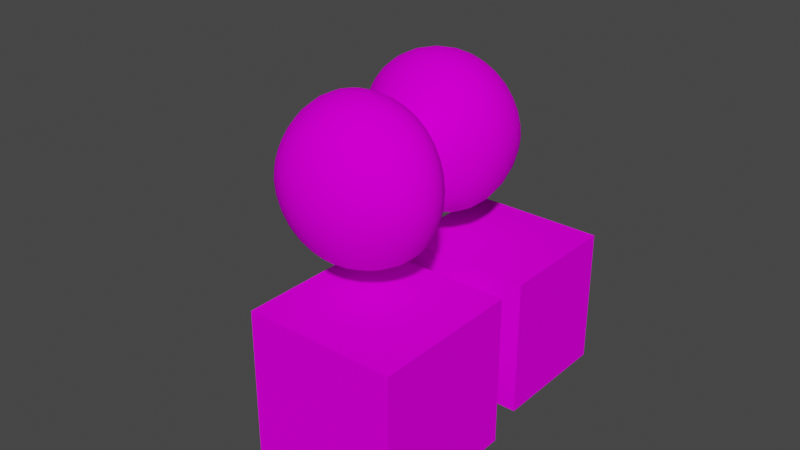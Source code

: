 # Source: PixelArtTester.blend  (saved by Blender 3.5.10; exported with 4.5.12 LTS)
import bpy
from mathutils import Matrix  # noqa: F401  (used for matrix-valued properties, if any)

bpy.ops.wm.read_factory_settings(use_empty=True)
scene = bpy.context.scene
scene.name = 'Scene'

# ---- collections
col_collection = bpy.data.collections.new('Collection'); scene.collection.children.link(col_collection)

# ---- images (referenced by path relative to the original .blend; pixels are not part of the script)
import os
ASSET_DIR = os.environ.get("B2B_ASSET_DIR", "")  # directory of the original .blend (textures are referenced by path, not embedded)
HERE = os.path.dirname(os.path.abspath(__file__))  # packed textures are extracted next to this script under _unpacked/

def load_image(name, relpath, width, height, colorspace="sRGB"):
    """Load a texture the original file referenced (path relative to the .blend, or extracted next to this script)."""
    p = next((c for c in (os.path.join(HERE, relpath), os.path.join(ASSET_DIR, relpath)) if relpath and os.path.exists(c)), "")
    if p:
        img = bpy.data.images.load(p, check_existing=True)
        img.name = name
    else:  # same state as the original file: an image datablock whose file is absent (Cycles renders it pink)
        img = bpy.data.images.new(name, width, height)
        img.source = "FILE"
        img.filepath = "//" + (relpath or name)
    img.colorspace_settings.name = colorspace
    return img
img_global_texture = load_image('Global Texture', 'textures/Global Texture.png', 1024, 1024, 'sRGB')

# ---- materials (node trees are filled in below, after node groups)
mat_material = bpy.data.materials.new('Material')
mat_material.alpha_threshold = 0.0
mat_material.use_transparent_shadow = False
mat_material.roughness = 0.5
mat_material.line_color = (0.0, 0.0, 0.0, 1.0)

# ---- material node trees
mat_material.use_nodes = True; mat_material.node_tree.nodes.clear()
_N = mat_material.node_tree.nodes; _L = mat_material.node_tree.links
n0 = _N.new('ShaderNodeOutputMaterial'); n0.name = 'Material Output'; n0.location = (300, 300)
n1 = _N.new('ShaderNodeBsdfPrincipled'); n1.name = 'Principled BSDF'; n1.location = (10, 300)
n1.distribution = 'GGX'
n1.subsurface_method = 'RANDOM_WALK_SKIN'
n1.inputs[2].default_value = 1.0
n1.inputs[3].default_value = 1.45
n1.inputs[13].default_value = 0.0
n1.inputs[27].default_value = (0.0, 0.0, 0.0, 1.0)
n1.inputs[28].default_value = 1.0
n2 = _N.new('ShaderNodeTexImage'); n2.name = 'Image Texture'; n2.location = (-280, 280)
n2.image = img_global_texture
_L.new(n1.outputs[0], n0.inputs[0])
_L.new(n2.outputs[0], n1.inputs[0])
n0.is_active_output = True

# ---- world
world_world = bpy.data.worlds.new('World'); scene.world = world_world
world_world.use_nodes = True; world_world.node_tree.nodes.clear()
_N = world_world.node_tree.nodes; _L = world_world.node_tree.links
n0 = _N.new('ShaderNodeOutputWorld'); n0.name = 'World Output'; n0.location = (300, 300)
n1 = _N.new('ShaderNodeBackground'); n1.name = 'Background'; n1.location = (10, 300)
n1.inputs[0].default_value = (0.05088, 0.05088, 0.05088, 1.0)
_L.new(n1.outputs[0], n0.inputs[0])
n0.is_active_output = True
world_world.color = (0.05088, 0.05088, 0.05088)
world_world.use_sun_shadow = False
world_world.sun_shadow_jitter_overblur = 0.0

# ---- meshes
me_cube = bpy.data.meshes.new('Cube')
me_cube.from_pydata([(0.5166, 1.0, 0.5166), (0.5166, 1.0, -0.5166), (1.0, -1.0, 1.0), (1.0, -1.0, -1.0), (-0.5166, 1.0, 0.5166), (-0.5166, 1.0, -0.5166), (-1.0, -1.0, 1.0), (-1.0, -1.0, -1.0), (1.0, 1.0, -1.0), (-1.0, 1.0, -1.0), (1.0, 1.0, 1.0), (-1.0, 1.0, 1.0), (0.9066, 1.526, -0.9066), (-0.9066, 1.526, -0.9066), (0.9066, 1.526, 0.9066), (-0.9066, 1.526, 0.9066), (0.5166, 1.526, -0.5166), (-0.5166, 1.526, -0.5166), (0.5166, 1.526, 0.5166), (-0.5166, 1.526, 0.5166), (0.9066, 3.179, -0.9066), (-0.9066, 3.179, -0.9066), (0.9066, 3.179, 0.9066), (-0.9066, 3.179, 0.9066)], [], [(10, 11, 6, 2), (3, 2, 6, 7), (7, 6, 11, 9), (9, 8, 3, 7), (8, 10, 2, 3), (4, 0, 18, 19), (5, 1, 8, 9), (1, 0, 10, 8), (4, 5, 9, 11), (0, 4, 11, 10), (13, 15, 23, 21), (0, 1, 16, 18), (5, 4, 19, 17), (1, 5, 17, 16), (13, 12, 16, 17), (12, 14, 18, 16), (15, 13, 17, 19), (14, 15, 19, 18), (21, 23, 22, 20), (12, 13, 21, 20), (15, 14, 22, 23), (14, 12, 20, 22)])
_uv = me_cube.uv_layers.new(name='UVMap')
_uv.uv.foreach_set('vector', [0.2771, 0.1651, 0.2353, 0.1486, 0.2253, 0.07676, 0.3047, 0.0925, 0.154, 0.115, 0.1273, 0.04257, 0.2253, 0.07676, 0.1805, 0.1162, 0.1805, 0.1162, 0.2253, 0.07676, 0.2353, 0.1486, 0.1918, 0.1477, 0.1918, 0.1477, 0.1506, 0.1456, 0.154, 0.115, 0.1805, 0.1162, 0.1506, 0.1456, 0.06228, 0.1475, 0.1273, 0.04257, 0.154, 0.115, 0.23, 0.1636, 0.2648, 0.1708, 0.2654, 0.1785, 0.2283, 0.1882, 0.1879, 0.1665, 0.1454, 0.1693, 0.1506, 0.1456, 0.1918, 0.1477, 0.1454, 0.1693, 0.09576, 0.1759, 0.06228, 0.1475, 0.1506, 0.1456, 0.23, 0.1636, 0.1879, 0.1665, 0.1918, 0.1477, 0.2353, 0.1486, 0.2648, 0.1708, 0.23, 0.1636, 0.2353, 0.1486, 0.2771, 0.1651, 0.1901, 0.2024, 0.2332, 0.2009, 0.2376, 0.2755, 0.1939, 0.2281, 0.09576, 0.1759, 0.1454, 0.1693, 0.1448, 0.1914, 0.09691, 0.1918, 0.1879, 0.1665, 0.23, 0.1636, 0.2283, 0.1882, 0.1864, 0.1881, 0.1454, 0.1693, 0.1879, 0.1665, 0.1864, 0.1881, 0.1448, 0.1914, 0.1901, 0.2024, 0.1505, 0.2095, 0.1448, 0.1914, 0.1864, 0.1881, 0.1505, 0.2095, 0.07696, 0.2158, 0.09691, 0.1918, 0.1448, 0.1914, 0.2332, 0.2009, 0.1901, 0.2024, 0.1864, 0.1881, 0.2283, 0.1882, 0.2764, 0.1833, 0.2332, 0.2009, 0.2283, 0.1882, 0.2654, 0.1785, 0.1939, 0.2281, 0.2376, 0.2755, 0.1326, 0.3012, 0.1697, 0.2354, 0.1505, 0.2095, 0.1901, 0.2024, 0.1939, 0.2281, 0.1697, 0.2354, 0.2332, 0.2009, 0.2764, 0.1833, 0.3047, 0.2445, 0.2376, 0.2755, 0.07696, 0.2158, 0.1505, 0.2095, 0.1697, 0.2354, 0.1326, 0.3012])
me_cube.materials.append(mat_material)
me_cube.use_mirror_vertex_groups = False
me_cube.update()
me_cube_001 = bpy.data.meshes.new('Cube.001')
me_cube_001.from_pydata([(-1.288, -0.8986, -1.445), (-1.288, -0.8986, 1.458), (-0.563, -0.2403, -0.5494), (-0.563, -0.2403, 0.4141), (1.615, -0.8986, -1.445), (1.615, -0.8986, 1.458), (0.4004, -0.2403, -0.5494), (0.4004, -0.2403, 0.4141), (-1.809, 0.7849, 1.365), (-1.809, 0.7849, -1.553), (1.108, 0.7849, -1.553), (1.108, 0.7849, 1.365), (-0.09804, 2.666, -0.1049), (-0.09579, -2.97, -0.06839)], [], [(0, 1, 3, 2), (7, 6, 10, 11), (6, 7, 5, 4), (1, 0, 13), (2, 6, 4, 0), (7, 3, 1, 5), (9, 8, 12), (6, 2, 9, 10), (3, 7, 11, 8), (2, 3, 8, 9), (0, 4, 13), (11, 10, 12), (10, 9, 12), (8, 11, 12), (5, 1, 13), (4, 5, 13)])
me_cube_001.polygons.foreach_set('use_smooth', [True] * 16)
_k = {(2, 3): 1.0, (2, 6): 1.0, (3, 7): 1.0, (6, 7): 1.0}
me_cube_001.attributes.new('crease_edge', 'FLOAT', 'EDGE').data.foreach_set('value', [_k.get((min(e.vertices), max(e.vertices)), 0.0) for e in me_cube_001.edges])
_uv = me_cube_001.uv_layers.new(name='UVMap')
_uv.uv.foreach_set('vector', [0.6357, 0.6257, 0.6891, 0.6135, 0.7045, 0.7002, 0.647, 0.6746, 0.5339, 0.7325, 0.5972, 0.7192, 0.6249, 0.7887, 0.4648, 0.8387, 0.5972, 0.7192, 0.5242, 0.7548, 0.4175, 0.5966, 0.5882, 0.626, 0.6891, 0.6135, 0.6357, 0.6257, 0.6244, 0.4941, 0.647, 0.6746, 0.5972, 0.7192, 0.5882, 0.626, 0.6357, 0.6257, 0.7808, 0.7064, 0.7045, 0.7002, 0.6891, 0.6135, 0.8508, 0.5367, 0.6706, 0.7795, 0.6999, 0.7777, 0.6792, 0.928, 0.5972, 0.7192, 0.647, 0.6746, 0.6706, 0.7795, 0.6249, 0.7887, 0.7045, 0.7002, 0.7808, 0.7064, 0.8508, 0.7867, 0.6999, 0.7777, 0.647, 0.6746, 0.7045, 0.7002, 0.6999, 0.7777, 0.6706, 0.7795, 0.6357, 0.6257, 0.5882, 0.626, 0.6244, 0.4941, 0.4648, 0.8387, 0.6249, 0.7887, 0.6792, 0.928, 0.6249, 0.7887, 0.6706, 0.7795, 0.6792, 0.928, 0.6999, 0.7777, 0.8508, 0.7867, 0.6792, 0.928, 0.8508, 0.5367, 0.6891, 0.6135, 0.6244, 0.4941, 0.5882, 0.626, 0.4175, 0.5966, 0.6244, 0.4941])
me_cube_001.materials.append(mat_material)
me_cube_001.update()

# ---- objects
ob_cube = bpy.data.objects.new('Cube', me_cube)
ob_cube_001 = bpy.data.objects.new('Cube.001', me_cube_001)

# ---- transforms, parenting, visibility, modifiers, constraints
ob_cube.location = (0.0, 0.0, 0.0)
ob_cube.lock_rotations_4d = False
ob_cube.empty_display_type = 'ARROWS'
ob_cube.lineart.crease_threshold = 0.0
ob_cube_001.location = (-0.4345, 1.181, 2.404)
_m = ob_cube_001.modifiers.new('Subdivision', 'SUBSURF')
_m.levels = 3
_m.render_levels = 3

# ---- collection membership
col_collection.objects.link(ob_cube)
col_collection.objects.link(ob_cube_001)

# ---- scene / render settings (as saved in the file)
scene.frame_start = 1; scene.frame_end = 250; scene.frame_set(108)
scene.render.engine = 'BLENDER_EEVEE_NEXT'
scene.cycles.sampling_pattern = 'TABULATED_SOBOL'
scene.view_settings.view_transform = 'Filmic'
bpy.context.view_layer.update()

# ---- added for rendering (the .blend has no active camera and no usable light): camera, sun
cam_auto = bpy.data.cameras.new('AutoCamera')
cam_auto.lens = 50.0
cam_auto.sensor_width = 36.0
cam_auto.clip_end = 1000.0
ob_auto_camera = bpy.data.objects.new('AutoCamera', cam_auto)
scene.collection.objects.link(ob_auto_camera)
ob_auto_camera.location = (7.04886, -8.06745, 7.49523)
ob_auto_camera.rotation_euler = (1.09748, -7.21219e-08, 0.694738)
scene.camera = ob_auto_camera
light_auto_sun = bpy.data.lights.new('AutoSun', 'SUN')
light_auto_sun.energy = 3.0
light_auto_sun.angle = 0.0523599
ob_auto_sun = bpy.data.objects.new('AutoSun', light_auto_sun)
scene.collection.objects.link(ob_auto_sun)
ob_auto_sun.rotation_euler = (0.872665, 0.174533, 0.523599)
bpy.context.view_layer.update()
